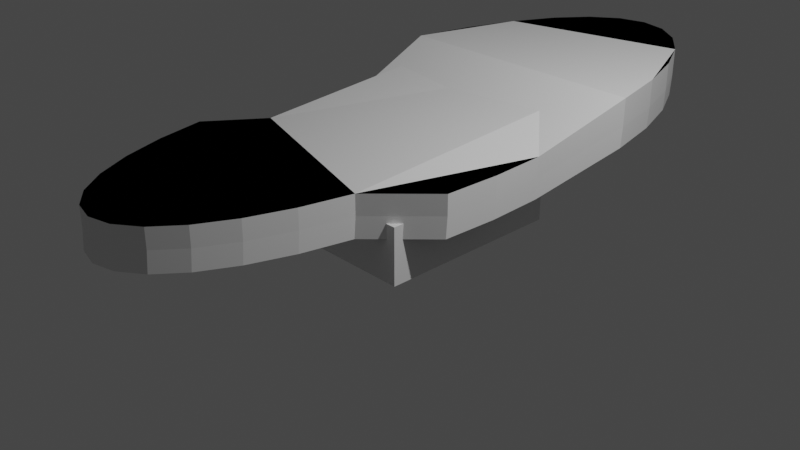 # Source: DoubledipperPlattform.blend  (saved by Blender 2.93.21; exported with 4.5.12 LTS)
import bpy
from mathutils import Matrix  # noqa: F401  (used for matrix-valued properties, if any)

bpy.ops.wm.read_factory_settings(use_empty=True)
scene = bpy.context.scene
scene.name = 'Scene'

# ---- collections
col_collection = bpy.data.collections.new('Collection'); scene.collection.children.link(col_collection)

# ---- materials (node trees are filled in below, after node groups)
mat_material = bpy.data.materials.new('Material')
mat_material.alpha_threshold = 0.0
mat_material.use_transparent_shadow = False
mat_material.line_color = (0.0, 0.0, 0.0, 1.0)

# ---- material node trees
mat_material.use_nodes = True; mat_material.node_tree.nodes.clear()
_N = mat_material.node_tree.nodes; _L = mat_material.node_tree.links
n0 = _N.new('ShaderNodeOutputMaterial'); n0.name = 'Material Output'; n0.location = (300, 300)
n1 = _N.new('ShaderNodeBsdfPrincipled'); n1.name = 'Principled BSDF'; n1.location = (10, 300)
n1.distribution = 'GGX'
n1.subsurface_method = 'BURLEY'
n1.inputs[2].default_value = 0.4
n1.inputs[3].default_value = 1.45
n1.inputs[27].default_value = (0.0, 0.0, 0.0, 1.0)
n1.inputs[28].default_value = 1.0
_L.new(n1.outputs[0], n0.inputs[0])
n0.is_active_output = True

# ---- world
world_world = bpy.data.worlds.new('World'); scene.world = world_world
world_world.use_nodes = True; world_world.node_tree.nodes.clear()
_N = world_world.node_tree.nodes; _L = world_world.node_tree.links
n0 = _N.new('ShaderNodeOutputWorld'); n0.name = 'World Output'; n0.location = (300, 300)
n1 = _N.new('ShaderNodeBackground'); n1.name = 'Background'; n1.location = (10, 300)
n1.inputs[0].default_value = (0.05088, 0.05088, 0.05088, 1.0)
_L.new(n1.outputs[0], n0.inputs[0])
n0.is_active_output = True
world_world.color = (0.05088, 0.05088, 0.05088)
world_world.use_sun_shadow = False
world_world.sun_shadow_jitter_overblur = 0.0

# ---- cameras
cam_camera = bpy.data.cameras.new('Camera')
cam_camera.clip_end = 100.0
cam_camera.ortho_scale = 7.314

# ---- lights
light_light = bpy.data.lights.new('Light', 'POINT')
light_light.transmission_factor = 0.0
light_light.energy = 1000.0
light_light.shadow_soft_size = 0.1
light_light.shadow_maximum_resolution = 0.006
light_light.use_absolute_resolution = True

# ---- meshes
me_cube = bpy.data.meshes.new('Cube')
me_cube.from_pydata([(1.0, 1.0, -0.4051), (1.0, 1.0, -1.0), (1.0, -1.0, -0.4051), (1.0, -1.0, -1.0), (-1.0, 1.0, -0.4051), (-1.0, 1.0, -1.0), (-1.0, -1.0, -0.4051), (-1.0, -1.0, -1.0), (-1.0, 0.5, -1.0), (-1.0, 0.0, -1.0), (-1.0, -0.5, -1.0), (1.0, 0.5, -0.4051), (1.0, 0.0, -0.4051), (1.0, -0.5, -0.4051), (-1.0, -0.5, -0.4051), (-1.0, 0.0, -0.4051), (-1.0, 0.5, -0.4051), (1.0, -0.5, -1.0), (1.0, 0.0, -1.0), (1.0, 0.5, -1.0), (0.5, 1.0, -1.0), (0.0, 1.0, -1.0), (-0.5, 1.0, -1.0), (0.5, -1.0, -0.4051), (0.0, -1.0, -0.4051), (-0.5, -1.0, -0.4051), (-0.5, -1.0, -1.0), (0.0, -1.0, -1.0), (0.5, -1.0, -1.0), (-0.5, 1.0, -0.4051), (0.0, 1.0, -0.4051), (0.5, 1.0, -0.4051), (0.5, 0.5, -1.0), (0.0, 0.5, -1.0), (-0.5, 0.5, -1.0), (0.5, 0.0, -1.0), (0.0, 0.0, -1.0), (-0.5, 0.0, -1.0), (0.5, -0.5, -1.0), (0.0, -0.5, -1.0), (-0.5, -0.5, -1.0), (-0.5, 0.5, -0.4051), (0.0, 0.5, -0.4051), (0.5, 0.5, -0.4051), (-0.5, 0.0, -0.4051), (0.0, 0.0, -0.4051), (0.5, 0.0, -0.4051), (-0.5, -0.5, -0.4051), (0.0, -0.5, -0.4051), (0.5, -0.5, -0.4051), (1.0, 1.0, -0.6109), (1.0, 1.0, -0.7951), (-1.0, -1.0, -0.7951), (-1.0, -1.0, -0.6109), (1.0, -1.0, -0.6109), (1.0, -1.0, -0.7951), (-1.0, 1.0, -0.6109), (-1.0, 1.0, -0.7951), (1.0, 0.5, -0.6109), (1.0, 0.5, -0.7951), (1.0, 0.0, -0.6109), (1.0, 0.0, -0.7951), (1.0, -0.5, -0.6109), (1.0, -0.5, -0.7951), (-1.0, -0.5, -0.6109), (-1.0, -0.5, -0.7951), (-1.0, 0.0, -0.6109), (-1.0, 0.0, -0.7951), (-1.0, 0.5, -0.6109), (-1.0, 0.5, -0.7951), (-0.5, 1.0, -0.6109), (-0.5, 1.0, -0.7951), (0.0, 1.0, -0.6109), (0.0, 1.0, -0.7951), (0.5, 1.0, -0.6109), (0.5, 1.0, -0.7951), (0.5, -1.0, -0.6109), (0.5, -1.0, -0.7951), (0.0, -1.0, -0.6109), (0.0, -1.0, -0.7951), (-0.5, -1.0, -0.6109), (-0.5, -1.0, -0.7951), (1.501e-08, 3.983, -0.06225), (1.501e-08, 3.983, 0.2372), (0.3011, 3.911, -0.06225), (0.3011, 3.911, 0.2372), (0.5906, 3.699, -0.06225), (0.5906, 3.699, 0.2372), (0.8574, 3.356, -0.06225), (0.8574, 3.356, 0.2372), (1.091, 2.893, -0.06225), (1.091, 2.893, 0.2372), (1.283, 2.329, -0.06225), (1.283, 2.329, 0.2372), (1.426, 1.685, -0.06225), (1.426, 1.685, 0.2372), (1.265, 0.6067, -0.3344), (1.265, 0.6067, -0.1171), (1.289, -1.077e-07, -0.3344), (1.289, -1.077e-07, -0.1171), (1.265, -0.6067, -0.3344), (1.265, -0.6067, -0.1171), (0.7045, -1.19, -0.3344), (0.7045, -1.19, -0.1171), (0.5854, -1.728, -0.3344), (0.5854, -1.728, -0.1171), (0.425, -2.199, -0.3344), (0.425, -2.199, -0.1171), (0.2296, -2.586, -0.3344), (0.2296, -2.586, -0.1171), (0.006697, -2.873, -0.3344), (0.006697, -2.873, -0.1171), (-0.2352, -3.05, -0.3344), (-0.2352, -3.05, -0.1171), (-0.4867, -3.11, -0.3344), (-0.4867, -3.11, -0.1171), (-0.7383, -3.05, -0.3344), (-0.7383, -3.05, -0.1171), (-0.9802, -2.873, -0.3344), (-0.9802, -2.873, -0.1171), (-1.203, -2.586, -0.3344), (-1.203, -2.586, -0.1171), (-1.398, -2.199, -0.3344), (-1.398, -2.199, -0.1171), (-1.559, -1.728, -0.3344), (-1.559, -1.728, -0.1171), (-1.678, -1.19, -0.3344), (-1.678, -1.19, -0.1171), (-1.265, -0.6067, -0.3344), (-1.265, -0.6067, -0.1171), (-1.289, 6.535e-08, -0.3344), (-1.289, 6.535e-08, -0.1171), (-1.265, 0.6067, -0.3344), (-1.265, 0.6067, -0.1171), (-1.426, 1.685, -0.06225), (-1.426, 1.685, 0.2372), (-1.283, 2.329, -0.06225), (-1.283, 2.329, 0.2372), (-1.091, 2.893, -0.06225), (-1.091, 2.893, 0.2372), (-0.8574, 3.356, -0.06225), (-0.8574, 3.356, 0.2372), (-0.5906, 3.699, -0.06225), (-0.5906, 3.699, 0.2372), (-0.3011, 3.911, -0.06225), (-0.3011, 3.911, 0.2372), (1.384e-08, 3.966, -0.2838), (0.3011, 3.895, -0.2838), (0.5906, 3.683, -0.2838), (0.8574, 3.339, -0.2838), (1.091, 2.876, -0.2838), (1.283, 2.312, -0.2838), (1.426, 1.669, -0.2838), (1.265, 0.5902, -0.5559), (1.289, -0.01648, -0.5559), (1.265, -0.6232, -0.5559), (0.7045, -1.207, -0.5559), (0.5854, -1.744, -0.5559), (0.425, -2.215, -0.5559), (0.2296, -2.602, -0.5559), (0.006697, -2.89, -0.5559), (-0.2352, -3.066, -0.5559), (-0.4867, -3.126, -0.5559), (-0.7383, -3.066, -0.5559), (-0.9802, -2.89, -0.5559), (-1.203, -2.602, -0.5559), (-1.398, -2.215, -0.5559), (-1.559, -1.744, -0.5559), (-1.678, -1.207, -0.5559), (-1.265, -0.6232, -0.5559), (-1.289, -0.01648, -0.5559), (-1.265, 0.5902, -0.5559), (-1.426, 1.669, -0.2838), (-1.283, 2.312, -0.2838), (-1.091, 2.876, -0.2838), (-0.8574, 3.339, -0.2838), (-0.5906, 3.683, -0.2838), (-0.3011, 3.895, -0.2838)], [], [(47, 14, 6, 25), (80, 25, 6, 53), (68, 16, 4, 56), (38, 17, 3, 28), (62, 13, 2, 54), (74, 31, 0, 50), (50, 0, 11, 58), (58, 11, 12, 60), (60, 12, 13, 62), (20, 1, 19, 32), (32, 19, 18, 35), (35, 18, 17, 38), (53, 6, 14, 64), (64, 14, 15, 66), (66, 15, 16, 68), (29, 4, 16, 41), (41, 16, 15, 44), (44, 15, 14, 47), (12, 46, 49, 13), (46, 45, 48, 49), (45, 44, 47, 48), (11, 43, 46, 12), (43, 42, 45, 46), (42, 41, 44, 45), (0, 31, 43, 11), (31, 30, 42, 43), (30, 29, 41, 42), (9, 37, 40, 10), (37, 36, 39, 40), (36, 35, 38, 39), (8, 34, 37, 9), (34, 33, 36, 37), (33, 32, 35, 36), (5, 22, 34, 8), (22, 21, 33, 34), (21, 20, 32, 33), (56, 4, 29, 70), (70, 29, 30, 72), (72, 30, 31, 74), (10, 40, 26, 7), (40, 39, 27, 26), (39, 38, 28, 27), (54, 2, 23, 76), (76, 23, 24, 78), (78, 24, 25, 80), (13, 49, 23, 2), (49, 48, 24, 23), (48, 47, 25, 24), (27, 79, 81, 26), (79, 78, 80, 81), (28, 77, 79, 27), (77, 76, 78, 79), (3, 55, 77, 28), (55, 54, 76, 77), (21, 73, 75, 20), (73, 72, 74, 75), (22, 71, 73, 21), (71, 70, 72, 73), (5, 57, 71, 22), (57, 56, 70, 71), (9, 67, 69, 8), (67, 66, 68, 69), (10, 65, 67, 9), (65, 64, 66, 67), (7, 52, 65, 10), (52, 53, 64, 65), (18, 61, 63, 17), (61, 60, 62, 63), (19, 59, 61, 18), (59, 58, 60, 61), (1, 51, 59, 19), (51, 50, 58, 59), (20, 75, 51, 1), (75, 74, 50, 51), (17, 63, 55, 3), (63, 62, 54, 55), (8, 69, 57, 5), (69, 68, 56, 57), (26, 81, 52, 7), (81, 80, 53, 52), (82, 83, 85, 84), (84, 85, 87, 86), (86, 87, 89, 88), (88, 89, 91, 90), (90, 91, 93, 92), (92, 93, 95, 94), (94, 95, 97, 96), (96, 97, 99, 98), (98, 99, 101, 100), (100, 101, 103, 102), (102, 103, 105, 104), (104, 105, 107, 106), (106, 107, 109, 108), (108, 109, 111, 110), (110, 111, 113, 112), (112, 113, 115, 114), (114, 115, 117, 116), (116, 117, 119, 118), (118, 119, 121, 120), (120, 121, 123, 122), (122, 123, 125, 124), (124, 125, 127, 126), (126, 127, 129, 128), (128, 129, 131, 130), (130, 131, 133, 132), (132, 133, 135, 134), (134, 135, 137, 136), (136, 137, 139, 138), (138, 139, 141, 140), (140, 141, 143, 142), (85, 83, 145, 143, 141, 139, 137, 135, 133, 131, 129, 127, 125, 123, 121, 119, 117, 115, 113, 111, 109, 107, 105, 103, 101, 99, 97, 95, 93, 91, 89, 87), (142, 143, 145, 144), (144, 145, 83, 82), (136, 138, 174, 173), (146, 147, 148, 149, 150, 151, 152, 153, 154, 155, 156, 157, 158, 159, 160, 161, 162, 163, 164, 165, 166, 167, 168, 169, 170, 171, 172, 173, 174, 175, 176, 177), (92, 94, 152, 151), (110, 112, 161, 160), (128, 130, 170, 169), (84, 86, 148, 147), (102, 104, 157, 156), (120, 122, 166, 165), (138, 140, 175, 174), (94, 96, 153, 152), (112, 114, 162, 161), (130, 132, 171, 170), (86, 88, 149, 148), (104, 106, 158, 157), (122, 124, 167, 166), (140, 142, 176, 175), (96, 98, 154, 153), (114, 116, 163, 162), (132, 134, 172, 171), (88, 90, 150, 149), (106, 108, 159, 158), (124, 126, 168, 167), (142, 144, 177, 176), (98, 100, 155, 154), (116, 118, 164, 163), (134, 136, 173, 172), (90, 92, 151, 150), (108, 110, 160, 159), (82, 84, 147, 146), (126, 128, 169, 168), (144, 82, 146, 177), (100, 102, 156, 155), (118, 120, 165, 164), (111, 109, 119), (117, 113, 119), (119, 113, 111), (115, 113, 117), (123, 121, 109), (89, 143, 141), (127, 125, 129), (125, 123, 107), (125, 107, 105), (91, 141, 139), (129, 125, 105), (97, 135, 133), (131, 129, 103), (103, 99, 131), (101, 99, 103), (99, 133, 131), (91, 89, 141), (99, 97, 133), (135, 97, 95), (137, 135, 95), (95, 93, 137), (109, 121, 119), (129, 105, 103), (93, 91, 139), (123, 109, 107), (83, 145, 85), (87, 145, 143), (85, 145, 87), (87, 143, 89), (93, 139, 137), (163, 162, 161), (164, 163, 161), (164, 161, 160), (160, 159, 164), (166, 165, 159), (166, 159, 158), (167, 166, 158), (167, 158, 157), (157, 169, 167), (156, 169, 157), (169, 168, 167), (152, 172, 171), (156, 155, 154), (170, 156, 154), (171, 170, 154), (171, 154, 153), (153, 152, 171), (159, 165, 164), (173, 172, 152), (173, 152, 151), (174, 173, 151), (174, 151, 150), (175, 174, 150), (175, 150, 149), (176, 175, 149), (176, 149, 148), (177, 176, 148), (177, 148, 147), (146, 177, 147), (170, 169, 156)])
_uv = me_cube.uv_layers.new(name='UVMap')
_uv.uv.foreach_set('vector', [0.8125, 0.6875, 0.875, 0.6875, 0.875, 0.75, 0.8125, 0.75, 0.5417, 0.9375, 0.625, 0.9375, 0.625, 1.0, 0.5417, 1.0, 0.5417, 0.1875, 0.625, 0.1875, 0.625, 0.25, 0.5417, 0.25, 0.3125, 0.6875, 0.375, 0.6875, 0.375, 0.75, 0.3125, 0.75, 0.5417, 0.6875, 0.625, 0.6875, 0.625, 0.75, 0.5417, 0.75, 0.5417, 0.4375, 0.625, 0.4375, 0.625, 0.5, 0.5417, 0.5, 0.5417, 0.5, 0.625, 0.5, 0.625, 0.5625, 0.5417, 0.5625, 0.5417, 0.5625, 0.625, 0.5625, 0.625, 0.625, 0.5417, 0.625, 0.5417, 0.625, 0.625, 0.625, 0.625, 0.6875, 0.5417, 0.6875, 0.3125, 0.5, 0.375, 0.5, 0.375, 0.5625, 0.3125, 0.5625, 0.3125, 0.5625, 0.375, 0.5625, 0.375, 0.625, 0.3125, 0.625, 0.3125, 0.625, 0.375, 0.625, 0.375, 0.6875, 0.3125, 0.6875, 0.5417, 0.0, 0.625, 0.0, 0.625, 0.0625, 0.5417, 0.0625, 0.5417, 0.0625, 0.625, 0.0625, 0.625, 0.125, 0.5417, 0.125, 0.5417, 0.125, 0.625, 0.125, 0.625, 0.1875, 0.5417, 0.1875, 0.8125, 0.5, 0.875, 0.5, 0.875, 0.5625, 0.8125, 0.5625, 0.8125, 0.5625, 0.875, 0.5625, 0.875, 0.625, 0.8125, 0.625, 0.8125, 0.625, 0.875, 0.625, 0.875, 0.6875, 0.8125, 0.6875, 0.625, 0.625, 0.6875, 0.625, 0.6875, 0.6875, 0.625, 0.6875, 0.6875, 0.625, 0.75, 0.625, 0.75, 0.6875, 0.6875, 0.6875, 0.75, 0.625, 0.8125, 0.625, 0.8125, 0.6875, 0.75, 0.6875, 0.625, 0.5625, 0.6875, 0.5625, 0.6875, 0.625, 0.625, 0.625, 0.6875, 0.5625, 0.75, 0.5625, 0.75, 0.625, 0.6875, 0.625, 0.75, 0.5625, 0.8125, 0.5625, 0.8125, 0.625, 0.75, 0.625, 0.625, 0.5, 0.6875, 0.5, 0.6875, 0.5625, 0.625, 0.5625, 0.6875, 0.5, 0.75, 0.5, 0.75, 0.5625, 0.6875, 0.5625, 0.75, 0.5, 0.8125, 0.5, 0.8125, 0.5625, 0.75, 0.5625, 0.125, 0.625, 0.1875, 0.625, 0.1875, 0.6875, 0.125, 0.6875, 0.1875, 0.625, 0.25, 0.625, 0.25, 0.6875, 0.1875, 0.6875, 0.25, 0.625, 0.3125, 0.625, 0.3125, 0.6875, 0.25, 0.6875, 0.125, 0.5625, 0.1875, 0.5625, 0.1875, 0.625, 0.125, 0.625, 0.1875, 0.5625, 0.25, 0.5625, 0.25, 0.625, 0.1875, 0.625, 0.25, 0.5625, 0.3125, 0.5625, 0.3125, 0.625, 0.25, 0.625, 0.125, 0.5, 0.1875, 0.5, 0.1875, 0.5625, 0.125, 0.5625, 0.1875, 0.5, 0.25, 0.5, 0.25, 0.5625, 0.1875, 0.5625, 0.25, 0.5, 0.3125, 0.5, 0.3125, 0.5625, 0.25, 0.5625, 0.5417, 0.25, 0.625, 0.25, 0.625, 0.3125, 0.5417, 0.3125, 0.5417, 0.3125, 0.625, 0.3125, 0.625, 0.375, 0.5417, 0.375, 0.5417, 0.375, 0.625, 0.375, 0.625, 0.4375, 0.5417, 0.4375, 0.125, 0.6875, 0.1875, 0.6875, 0.1875, 0.75, 0.125, 0.75, 0.1875, 0.6875, 0.25, 0.6875, 0.25, 0.75, 0.1875, 0.75, 0.25, 0.6875, 0.3125, 0.6875, 0.3125, 0.75, 0.25, 0.75, 0.5417, 0.75, 0.625, 0.75, 0.625, 0.8125, 0.5417, 0.8125, 0.5417, 0.8125, 0.625, 0.8125, 0.625, 0.875, 0.5417, 0.875, 0.5417, 0.875, 0.625, 0.875, 0.625, 0.9375, 0.5417, 0.9375, 0.625, 0.6875, 0.6875, 0.6875, 0.6875, 0.75, 0.625, 0.75, 0.6875, 0.6875, 0.75, 0.6875, 0.75, 0.75, 0.6875, 0.75, 0.75, 0.6875, 0.8125, 0.6875, 0.8125, 0.75, 0.75, 0.75, 0.375, 0.875, 0.4583, 0.875, 0.4583, 0.9375, 0.375, 0.9375, 0.4583, 0.875, 0.5417, 0.875, 0.5417, 0.9375, 0.4583, 0.9375, 0.375, 0.8125, 0.4583, 0.8125, 0.4583, 0.875, 0.375, 0.875, 0.4583, 0.8125, 0.5417, 0.8125, 0.5417, 0.875, 0.4583, 0.875, 0.375, 0.75, 0.4583, 0.75, 0.4583, 0.8125, 0.375, 0.8125, 0.4583, 0.75, 0.5417, 0.75, 0.5417, 0.8125, 0.4583, 0.8125, 0.375, 0.375, 0.4583, 0.375, 0.4583, 0.4375, 0.375, 0.4375, 0.4583, 0.375, 0.5417, 0.375, 0.5417, 0.4375, 0.4583, 0.4375, 0.375, 0.3125, 0.4583, 0.3125, 0.4583, 0.375, 0.375, 0.375, 0.4583, 0.3125, 0.5417, 0.3125, 0.5417, 0.375, 0.4583, 0.375, 0.375, 0.25, 0.4583, 0.25, 0.4583, 0.3125, 0.375, 0.3125, 0.4583, 0.25, 0.5417, 0.25, 0.5417, 0.3125, 0.4583, 0.3125, 0.375, 0.125, 0.4583, 0.125, 0.4583, 0.1875, 0.375, 0.1875, 0.4583, 0.125, 0.5417, 0.125, 0.5417, 0.1875, 0.4583, 0.1875, 0.375, 0.0625, 0.4583, 0.0625, 0.4583, 0.125, 0.375, 0.125, 0.4583, 0.0625, 0.5417, 0.0625, 0.5417, 0.125, 0.4583, 0.125, 0.375, 0.0, 0.4583, 0.0, 0.4583, 0.0625, 0.375, 0.0625, 0.4583, 0.0, 0.5417, 0.0, 0.5417, 0.0625, 0.4583, 0.0625, 0.375, 0.625, 0.4583, 0.625, 0.4583, 0.6875, 0.375, 0.6875, 0.4583, 0.625, 0.5417, 0.625, 0.5417, 0.6875, 0.4583, 0.6875, 0.375, 0.5625, 0.4583, 0.5625, 0.4583, 0.625, 0.375, 0.625, 0.4583, 0.5625, 0.5417, 0.5625, 0.5417, 0.625, 0.4583, 0.625, 0.375, 0.5, 0.4583, 0.5, 0.4583, 0.5625, 0.375, 0.5625, 0.4583, 0.5, 0.5417, 0.5, 0.5417, 0.5625, 0.4583, 0.5625, 0.375, 0.4375, 0.4583, 0.4375, 0.4583, 0.5, 0.375, 0.5, 0.4583, 0.4375, 0.5417, 0.4375, 0.5417, 0.5, 0.4583, 0.5, 0.375, 0.6875, 0.4583, 0.6875, 0.4583, 0.75, 0.375, 0.75, 0.4583, 0.6875, 0.5417, 0.6875, 0.5417, 0.75, 0.4583, 0.75, 0.375, 0.1875, 0.4583, 0.1875, 0.4583, 0.25, 0.375, 0.25, 0.4583, 0.1875, 0.5417, 0.1875, 0.5417, 0.25, 0.4583, 0.25, 0.375, 0.9375, 0.4583, 0.9375, 0.4583, 1.0, 0.375, 1.0, 0.4583, 0.9375, 0.5417, 0.9375, 0.5417, 1.0, 0.4583, 1.0, 1.0, 0.5, 1.0, 1.0, 0.9688, 1.0, 0.9688, 0.5, 0.9688, 0.5, 0.9688, 1.0, 0.9375, 1.0, 0.9375, 0.5, 0.9375, 0.5, 0.9375, 1.0, 0.9062, 1.0, 0.9062, 0.5, 0.9062, 0.5, 0.9062, 1.0, 0.875, 1.0, 0.875, 0.5, 0.875, 0.5, 0.875, 1.0, 0.8438, 1.0, 0.8438, 0.5, 0.8438, 0.5, 0.8438, 1.0, 0.8125, 1.0, 0.8125, 0.5, 0.8125, 0.5, 0.8125, 1.0, 0.7812, 1.0, 0.7812, 0.5, 0.7812, 0.5, 0.7812, 1.0, 0.75, 1.0, 0.75, 0.5, 0.75, 0.5, 0.75, 1.0, 0.7188, 1.0, 0.7188, 0.5, 0.7188, 0.5, 0.7188, 1.0, 0.6875, 1.0, 0.6875, 0.5, 0.6875, 0.5, 0.6875, 1.0, 0.6562, 1.0, 0.6562, 0.5, 0.6562, 0.5, 0.6562, 1.0, 0.625, 1.0, 0.625, 0.5, 0.625, 0.5, 0.625, 1.0, 0.5938, 1.0, 0.5938, 0.5, 0.5938, 0.5, 0.5938, 1.0, 0.5625, 1.0, 0.5625, 0.5, 0.5625, 0.5, 0.5625, 1.0, 0.5312, 1.0, 0.5312, 0.5, 0.5312, 0.5, 0.5312, 1.0, 0.5, 1.0, 0.5, 0.5, 0.5, 0.5, 0.5, 1.0, 0.4688, 1.0, 0.4688, 0.5, 0.4688, 0.5, 0.4688, 1.0, 0.4375, 1.0, 0.4375, 0.5, 0.4375, 0.5, 0.4375, 1.0, 0.4062, 1.0, 0.4062, 0.5, 0.4062, 0.5, 0.4062, 1.0, 0.375, 1.0, 0.375, 0.5, 0.375, 0.5, 0.375, 1.0, 0.3438, 1.0, 0.3438, 0.5, 0.3438, 0.5, 0.3438, 1.0, 0.3125, 1.0, 0.3125, 0.5, 0.3125, 0.5, 0.3125, 1.0, 0.2812, 1.0, 0.2812, 0.5, 0.2812, 0.5, 0.2812, 1.0, 0.25, 1.0, 0.25, 0.5, 0.25, 0.5, 0.25, 1.0, 0.2188, 1.0, 0.2188, 0.5, 0.2188, 0.5, 0.2188, 1.0, 0.1875, 1.0, 0.1875, 0.5, 0.1875, 0.5, 0.1875, 1.0, 0.1562, 1.0, 0.1562, 0.5, 0.1562, 0.5, 0.1562, 1.0, 0.125, 1.0, 0.125, 0.5, 0.125, 0.5, 0.125, 1.0, 0.09375, 1.0, 0.09375, 0.5, 0.09375, 0.5, 0.09375, 1.0, 0.0625, 1.0, 0.0625, 0.5, 0.2968, 0.4854, 0.25, 0.49, 0.2032, 0.4854, 0.1582, 0.4717, 0.1167, 0.4496, 0.08029, 0.4197, 0.05045, 0.3833, 0.02827, 0.3418, 0.01461, 0.2968, 0.01, 0.25, 0.01461, 0.2032, 0.02827, 0.1582, 0.05045, 0.1167, 0.08029, 0.08029, 0.1167, 0.05045, 0.1582, 0.02827, 0.2032, 0.01461, 0.25, 0.01, 0.2968, 0.01461, 0.3418, 0.02827, 0.3833, 0.05045, 0.4197, 0.08029, 0.4496, 0.1167, 0.4717, 0.1582, 0.4854, 0.2032, 0.49, 0.25, 0.4854, 0.2968, 0.4717, 0.3418, 0.4496, 0.3833, 0.4197, 0.4197, 0.3833, 0.4496, 0.3418, 0.4717, 0.0625, 0.5, 0.0625, 1.0, 0.03125, 1.0, 0.03125, 0.5, 0.03125, 0.5, 0.03125, 1.0, 0.0, 1.0, 0.0, 0.5, 0.1562, 0.5, 0.125, 0.5, 0.125, 0.5, 0.1562, 0.5, 0.75, 0.49, 0.7968, 0.4854, 0.8418, 0.4717, 0.8833, 0.4496, 0.9197, 0.4197, 0.9496, 0.3833, 0.9717, 0.3418, 0.9854, 0.2968, 0.99, 0.25, 0.9854, 0.2032, 0.9717, 0.1582, 0.9496, 0.1167, 0.9197, 0.08029, 0.8833, 0.05045, 0.8418, 0.02827, 0.7968, 0.01461, 0.75, 0.01, 0.7032, 0.01461, 0.6582, 0.02827, 0.6167, 0.05045, 0.5803, 0.08029, 0.5504, 0.1167, 0.5283, 0.1582, 0.5146, 0.2032, 0.51, 0.25, 0.5146, 0.2968, 0.5283, 0.3418, 0.5504, 0.3833, 0.5803, 0.4197, 0.6167, 0.4496, 0.6582, 0.4717, 0.7032, 0.4854, 0.8438, 0.5, 0.8125, 0.5, 0.8125, 0.5, 0.8438, 0.5, 0.5625, 0.5, 0.5312, 0.5, 0.5312, 0.5, 0.5625, 0.5, 0.2812, 0.5, 0.25, 0.5, 0.25, 0.5, 0.2812, 0.5, 0.9688, 0.5, 0.9375, 0.5, 0.9375, 0.5, 0.9688, 0.5, 0.6875, 0.5, 0.6562, 0.5, 0.6562, 0.5, 0.6875, 0.5, 0.4062, 0.5, 0.375, 0.5, 0.375, 0.5, 0.4062, 0.5, 0.125, 0.5, 0.09375, 0.5, 0.09375, 0.5, 0.125, 0.5, 0.8125, 0.5, 0.7812, 0.5, 0.7812, 0.5, 0.8125, 0.5, 0.5312, 0.5, 0.5, 0.5, 0.5, 0.5, 0.5312, 0.5, 0.25, 0.5, 0.2188, 0.5, 0.2188, 0.5, 0.25, 0.5, 0.9375, 0.5, 0.9062, 0.5, 0.9062, 0.5, 0.9375, 0.5, 0.6562, 0.5, 0.625, 0.5, 0.625, 0.5, 0.6562, 0.5, 0.375, 0.5, 0.3438, 0.5, 0.3438, 0.5, 0.375, 0.5, 0.09375, 0.5, 0.0625, 0.5, 0.0625, 0.5, 0.09375, 0.5, 0.7812, 0.5, 0.75, 0.5, 0.75, 0.5, 0.7812, 0.5, 0.5, 0.5, 0.4688, 0.5, 0.4688, 0.5, 0.5, 0.5, 0.2188, 0.5, 0.1875, 0.5, 0.1875, 0.5, 0.2188, 0.5, 0.9062, 0.5, 0.875, 0.5, 0.875, 0.5, 0.9062, 0.5, 0.625, 0.5, 0.5938, 0.5, 0.5938, 0.5, 0.625, 0.5, 0.3438, 0.5, 0.3125, 0.5, 0.3125, 0.5, 0.3438, 0.5, 0.0625, 0.5, 0.03125, 0.5, 0.03125, 0.5, 0.0625, 0.5, 0.75, 0.5, 0.7188, 0.5, 0.7188, 0.5, 0.75, 0.5, 0.4688, 0.5, 0.4375, 0.5, 0.4375, 0.5, 0.4688, 0.5, 0.1875, 0.5, 0.1562, 0.5, 0.1562, 0.5, 0.1875, 0.5, 0.875, 0.5, 0.8438, 0.5, 0.8438, 0.5, 0.875, 0.5, 0.5938, 0.5, 0.5625, 0.5, 0.5625, 0.5, 0.5938, 0.5, 1.0, 0.5, 0.9688, 0.5, 0.9688, 0.5, 1.0, 0.5, 0.3125, 0.5, 0.2812, 0.5, 0.2812, 0.5, 0.3125, 0.5, 0.03125, 0.5, 0.0, 0.5, 0.0, 0.5, 0.03125, 0.5, 0.7188, 0.5, 0.6875, 0.5, 0.6875, 0.5, 0.7188, 0.5, 0.4375, 0.5, 0.4062, 0.5, 0.4062, 0.5, 0.4375, 0.5, 0.0, 0.0, 0.0, 0.0, 0.0, 0.0, 0.0, 0.0, 0.0, 0.0, 0.0, 0.0, 0.0, 0.0, 0.0, 0.0, 0.0, 0.0, 0.0, 0.0, 0.0, 0.0, 0.0, 0.0, 0.0, 0.0, 0.0, 0.0, 0.0, 0.0, 0.0, 0.0, 0.0, 0.0, 0.0, 0.0, 0.0, 0.0, 0.0, 0.0, 0.0, 0.0, 0.0, 0.0, 0.0, 0.0, 0.0, 0.0, 0.0, 0.0, 0.0, 0.0, 0.0, 0.0, 0.0, 0.0, 0.0, 0.0, 0.0, 0.0, 0.0, 0.0, 0.0, 0.0, 0.0, 0.0, 0.0, 0.0, 0.0, 0.0, 0.0, 0.0, 0.0, 0.0, 0.0, 0.0, 0.0, 0.0, 0.0, 0.0, 0.0, 0.0, 0.0, 0.0, 0.0, 0.0, 0.0, 0.0, 0.0, 0.0, 0.0, 0.0, 0.0, 0.0, 0.0, 0.0, 0.0, 0.0, 0.0, 0.0, 0.0, 0.0, 0.0, 0.0, 0.0, 0.0, 0.0, 0.0, 0.0, 0.0, 0.0, 0.0, 0.0, 0.0, 0.0, 0.0, 0.0, 0.0, 0.0, 0.0, 0.0, 0.0, 0.0, 0.0, 0.0, 0.0, 0.0, 0.0, 0.0, 0.0, 0.0, 0.0, 0.0, 0.0, 0.0, 0.0, 0.0, 0.0, 0.0, 0.0, 0.0, 0.0, 0.0, 0.0, 0.0, 0.0, 0.0, 0.0, 0.0, 0.0, 0.0, 0.0, 0.0, 0.0, 0.0, 0.0, 0.0, 0.0, 0.0, 0.0, 0.0, 0.0, 0.0, 0.0, 0.0, 0.0, 0.0, 0.0, 0.0, 0.0, 0.0, 0.0, 0.0, 0.0, 0.0, 0.0, 0.0, 0.0, 0.0, 0.0, 0.0, 0.0, 0.0, 0.0, 0.0, 0.0, 0.0, 0.0, 0.0, 0.0, 0.0, 0.0, 0.0, 0.0, 0.0, 0.0, 0.0, 0.0, 0.0, 0.0, 0.0, 0.0, 0.0, 0.0, 0.0, 0.0, 0.0, 0.0, 0.0, 0.0, 0.0, 0.0, 0.0, 0.0, 0.0, 0.0, 0.0, 0.0, 0.0, 0.0, 0.0, 0.0, 0.0, 0.0, 0.0, 0.0, 0.0, 0.0, 0.0, 0.0, 0.0, 0.0, 0.0, 0.0, 0.0, 0.0, 0.0, 0.0, 0.0, 0.0, 0.0, 0.0, 0.0, 0.0, 0.0, 0.0, 0.0, 0.0, 0.0, 0.0, 0.0, 0.0, 0.0, 0.0, 0.0, 0.0, 0.0, 0.0, 0.0, 0.0, 0.0, 0.0, 0.0, 0.0, 0.0, 0.0, 0.0, 0.0, 0.0, 0.0, 0.0, 0.0, 0.0, 0.0, 0.0, 0.0, 0.0, 0.0, 0.0, 0.0, 0.0, 0.0, 0.0, 0.0, 0.0, 0.0, 0.0, 0.0, 0.0, 0.0, 0.0, 0.0, 0.0, 0.0, 0.0, 0.0, 0.0, 0.0, 0.0, 0.0, 0.0, 0.0, 0.0, 0.0, 0.0, 0.0, 0.0, 0.0, 0.0, 0.0, 0.0, 0.0, 0.0, 0.0, 0.0, 0.0, 0.0, 0.0, 0.0, 0.0, 0.0, 0.0, 0.0, 0.0, 0.0, 0.0, 0.0, 0.0, 0.0, 0.0, 0.0, 0.0, 0.0, 0.0, 0.0, 0.0, 0.0, 0.0, 0.0, 0.0, 0.0, 0.0, 0.0, 0.0, 0.0, 0.0, 0.0, 0.0, 0.0, 0.0, 0.0, 0.0, 0.0, 0.0, 0.0, 0.0, 0.0, 0.0, 0.0, 0.0])
me_cube.materials.append(mat_material)
me_cube.use_remesh_preserve_volume = False
me_cube.use_remesh_preserve_attributes = False
me_cube.use_mirror_vertex_groups = False
me_cube.update()

# ---- objects
ob_cube = bpy.data.objects.new('Cube', me_cube)
ob_light = bpy.data.objects.new('Light', light_light)
ob_camera = bpy.data.objects.new('Camera', cam_camera)

# ---- transforms, parenting, visibility, modifiers, constraints
ob_cube.location = (0.0, 0.0, 1.012)
ob_cube.lock_rotations_4d = False
ob_cube.empty_display_type = 'ARROWS'
ob_cube.lineart.crease_threshold = 0.0
ob_light.location = (4.076, 1.005, 5.904)
ob_light.rotation_euler = (0.6503, 0.05522, 1.866)
ob_light.lock_rotations_4d = False
ob_light.empty_display_type = 'ARROWS'
ob_light.color = (0.0, 0.0, 0.0, 0.0)
ob_light.lineart.crease_threshold = 0.0
ob_camera.location = (7.359, -6.926, 4.958)
ob_camera.rotation_euler = (1.109, 0.0, 0.8149)
ob_camera.lock_rotations_4d = False
ob_camera.empty_display_type = 'ARROWS'
ob_camera.color = (0.0, 0.0, 0.0, 0.0)
ob_camera.display_type = 'WIRE'
ob_camera.lineart.crease_threshold = 0.0

# ---- collection membership
col_collection.objects.link(ob_cube)
col_collection.objects.link(ob_light)
col_collection.objects.link(ob_camera)

# ---- scene / render settings (as saved in the file)
scene.camera = ob_camera
scene.frame_start = 1; scene.frame_end = 250; scene.frame_set(1)
scene.render.engine = 'BLENDER_EEVEE_NEXT'
scene.cycles.use_denoising = False
scene.cycles.samples = 128
scene.cycles.sampling_pattern = 'TABULATED_SOBOL'
scene.cycles.use_adaptive_sampling = False
scene.cycles.use_light_tree = False
scene.view_settings.view_transform = 'Filmic'
bpy.context.view_layer.update()
